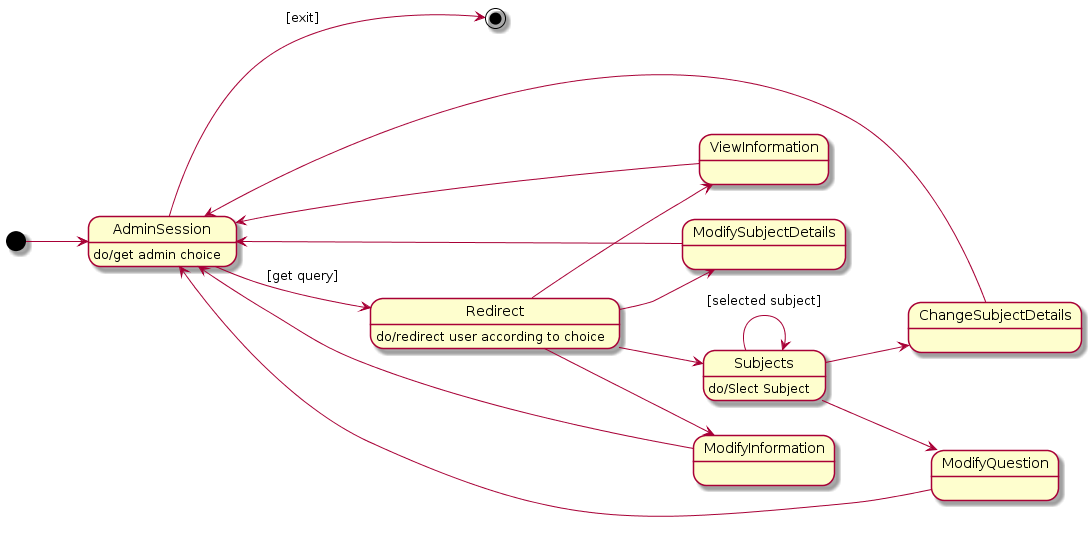

The diagram above was rendered by PlantUML. Its source (embedded in the PNG):
@startuml
left to right direction
[*] --> AdminSession
AdminSession --> [*] : [exit]
AdminSession : do/get admin choice
AdminSession --> Redirect : [get query]
Redirect : do/redirect user according to choice
Redirect --> ViewInformation
Redirect --> ModifyInformation
Redirect --> Subjects
Subjects : do/Slect Subject
Subjects --> Subjects : [selected subject]
Subjects --> ChangeSubjectDetails
Subjects --> ModifyQuestion

Redirect --> ModifySubjectDetails

ViewInformation --> AdminSession
ModifyInformation --> AdminSession
ModifySubjectDetails --> AdminSession
ChangeSubjectDetails --> AdminSession
ModifyQuestion --> AdminSession
@enduml